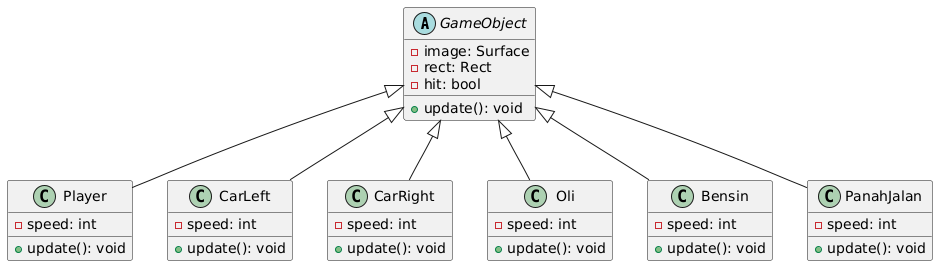

The diagram above was rendered by PlantUML. Its source (embedded in the PNG):
@startuml
abstract class GameObject {
  - image: Surface
  - rect: Rect
  - hit: bool
  + update(): void
}

class Player {
  - speed: int
  + update(): void
}
class CarLeft {
  - speed: int
  + update(): void
}
class CarRight {
  - speed: int
  + update(): void
}
class Oli {
  - speed: int
  + update(): void
}
class Bensin {
  - speed: int
  + update(): void
}
class PanahJalan {
  - speed: int
  + update(): void
}

GameObject <|-- Player
GameObject <|-- CarLeft
GameObject <|-- CarRight
GameObject <|-- Oli
GameObject <|-- Bensin
GameObject <|-- PanahJalan
@enduml